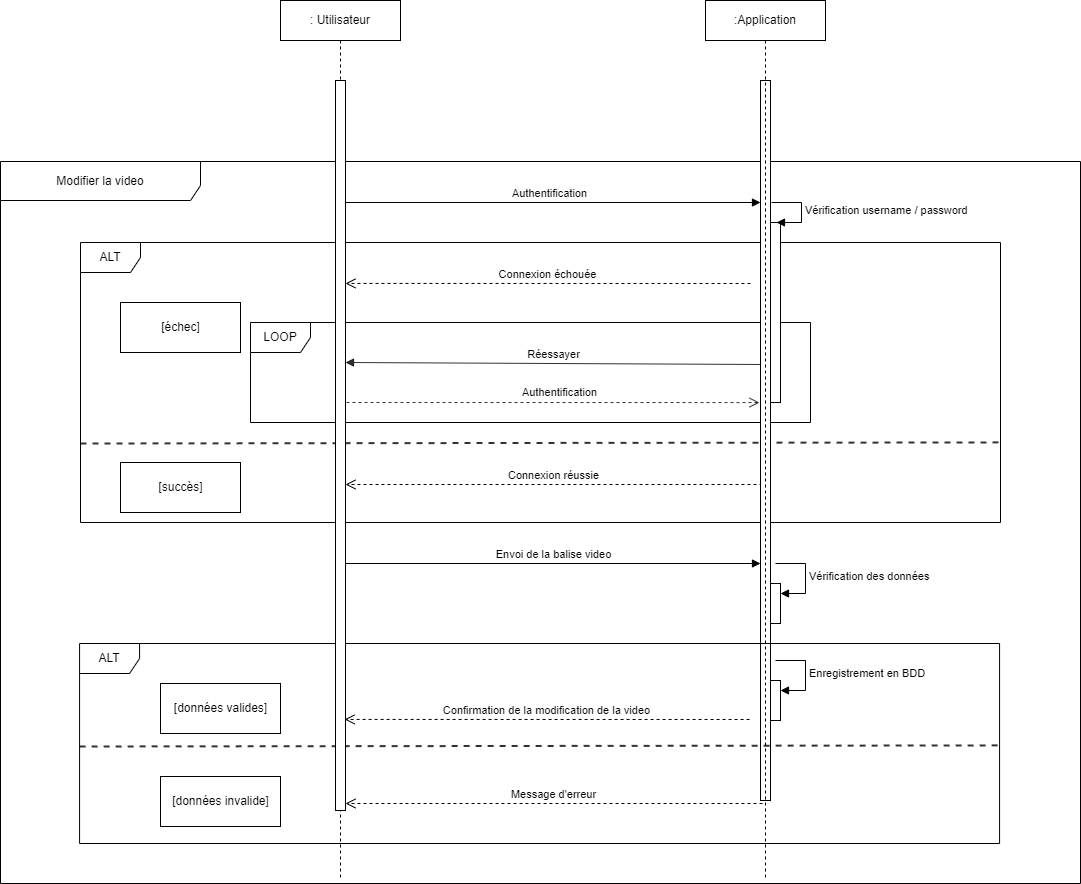

The diagram above was exported from draw.io. Its source (the exported page's mxGraphModel, read from the mxfile embedded in the PNG):
<mxGraphModel dx="1434" dy="2450" grid="1" gridSize="10" guides="1" tooltips="1" connect="1" arrows="1" fold="1" page="1" pageScale="1" pageWidth="1169" pageHeight="1654" background="#ffffff" math="0" shadow="0">
  <root>
    <mxCell id="0" />
    <mxCell id="1" parent="0" />
    <mxCell id="CAn8n2e5ayVuL3D4CQTs-1" value="&lt;font style=&quot;vertical-align: inherit;&quot;&gt;&lt;font style=&quot;vertical-align: inherit;&quot;&gt;&lt;font style=&quot;vertical-align: inherit;&quot;&gt;&lt;font style=&quot;vertical-align: inherit;&quot;&gt;ALT&lt;/font&gt;&lt;/font&gt;&lt;/font&gt;&lt;/font&gt;" style="shape=umlFrame;whiteSpace=wrap;html=1;" vertex="1" parent="1">
      <mxGeometry x="120" y="-1358" width="920" height="280" as="geometry" />
    </mxCell>
    <mxCell id="CAn8n2e5ayVuL3D4CQTs-2" value="" style="html=1;points=[];perimeter=orthogonalPerimeter;" vertex="1" parent="1">
      <mxGeometry x="375" y="-1398" width="10" height="90" as="geometry" />
    </mxCell>
    <mxCell id="CAn8n2e5ayVuL3D4CQTs-3" value="" style="html=1;points=[];perimeter=orthogonalPerimeter;" vertex="1" parent="1">
      <mxGeometry x="375" y="-1268" width="10" height="80" as="geometry" />
    </mxCell>
    <mxCell id="CAn8n2e5ayVuL3D4CQTs-4" value="LOOP" style="shape=umlFrame;whiteSpace=wrap;html=1;" vertex="1" parent="1">
      <mxGeometry x="290" y="-1278" width="560" height="100" as="geometry" />
    </mxCell>
    <mxCell id="CAn8n2e5ayVuL3D4CQTs-5" value="" style="html=1;points=[];perimeter=orthogonalPerimeter;" vertex="1" parent="1">
      <mxGeometry x="800" y="-1398" width="10" height="290" as="geometry" />
    </mxCell>
    <mxCell id="CAn8n2e5ayVuL3D4CQTs-6" value="" style="html=1;points=[];perimeter=orthogonalPerimeter;" vertex="1" parent="1">
      <mxGeometry x="810" y="-1378" width="10" height="180" as="geometry" />
    </mxCell>
    <mxCell id="CAn8n2e5ayVuL3D4CQTs-7" value="&lt;font style=&quot;vertical-align: inherit;&quot;&gt;&lt;font style=&quot;vertical-align: inherit;&quot;&gt;Vérification username / password&lt;/font&gt;&lt;/font&gt;" style="edgeStyle=orthogonalEdgeStyle;html=1;align=left;spacingLeft=2;endArrow=block;rounded=0;entryX=1;entryY=0;" edge="1" parent="1">
      <mxGeometry x="0.0133" relative="1" as="geometry">
        <mxPoint x="811" y="-1398" as="sourcePoint" />
        <Array as="points">
          <mxPoint x="841" y="-1398" />
        </Array>
        <mxPoint x="816" y="-1378" as="targetPoint" />
        <mxPoint as="offset" />
      </mxGeometry>
    </mxCell>
    <mxCell id="CAn8n2e5ayVuL3D4CQTs-8" value="&lt;font style=&quot;vertical-align: inherit;&quot;&gt;&lt;font style=&quot;vertical-align: inherit;&quot;&gt;&lt;font style=&quot;vertical-align: inherit;&quot;&gt;&lt;font style=&quot;vertical-align: inherit;&quot;&gt;Connexion échouée&lt;/font&gt;&lt;/font&gt;&lt;/font&gt;&lt;/font&gt;" style="html=1;verticalAlign=bottom;endArrow=open;dashed=1;endSize=8;rounded=0;entryX=1;entryY=0.223;entryDx=0;entryDy=0;entryPerimeter=0;" edge="1" parent="1">
      <mxGeometry relative="1" as="geometry">
        <mxPoint x="790" y="-1317" as="sourcePoint" />
        <mxPoint x="385" y="-1317.07" as="targetPoint" />
      </mxGeometry>
    </mxCell>
    <mxCell id="CAn8n2e5ayVuL3D4CQTs-9" value="&lt;font style=&quot;vertical-align: inherit;&quot;&gt;&lt;font style=&quot;vertical-align: inherit;&quot;&gt;&lt;font style=&quot;vertical-align: inherit;&quot;&gt;&lt;font style=&quot;vertical-align: inherit;&quot;&gt;Connexion réussie&lt;/font&gt;&lt;/font&gt;&lt;/font&gt;&lt;/font&gt;" style="html=1;verticalAlign=bottom;endArrow=open;dashed=1;endSize=8;rounded=0;exitX=0.2;exitY=0.953;exitDx=0;exitDy=0;exitPerimeter=0;" edge="1" parent="1">
      <mxGeometry relative="1" as="geometry">
        <mxPoint x="802" y="-1115.99" as="sourcePoint" />
        <mxPoint x="385" y="-1116" as="targetPoint" />
      </mxGeometry>
    </mxCell>
    <mxCell id="CAn8n2e5ayVuL3D4CQTs-10" value="&lt;font style=&quot;vertical-align: inherit;&quot;&gt;&lt;font style=&quot;vertical-align: inherit;&quot;&gt;Authentification&lt;/font&gt;&lt;/font&gt;" style="html=1;verticalAlign=bottom;endArrow=block;rounded=0;exitX=0.3;exitY=0;exitDx=0;exitDy=0;exitPerimeter=0;" edge="1" parent="1" source="CAn8n2e5ayVuL3D4CQTs-2">
      <mxGeometry relative="1" as="geometry">
        <mxPoint x="530" y="-1238" as="sourcePoint" />
        <mxPoint x="800" y="-1398" as="targetPoint" />
      </mxGeometry>
    </mxCell>
    <mxCell id="CAn8n2e5ayVuL3D4CQTs-11" value="" style="endArrow=none;dashed=1;html=1;rounded=0;strokeWidth=2;opacity=80;entryX=1.001;entryY=0.714;entryDx=0;entryDy=0;entryPerimeter=0;" edge="1" parent="1" target="CAn8n2e5ayVuL3D4CQTs-1">
      <mxGeometry width="50" height="50" relative="1" as="geometry">
        <mxPoint x="120" y="-1157" as="sourcePoint" />
        <mxPoint x="880" y="-1157" as="targetPoint" />
      </mxGeometry>
    </mxCell>
    <mxCell id="CAn8n2e5ayVuL3D4CQTs-12" value="&lt;font style=&quot;vertical-align: inherit;&quot;&gt;&lt;font style=&quot;vertical-align: inherit;&quot;&gt;&lt;font style=&quot;vertical-align: inherit;&quot;&gt;&lt;font style=&quot;vertical-align: inherit;&quot;&gt;[échec]&lt;/font&gt;&lt;/font&gt;&lt;/font&gt;&lt;/font&gt;" style="html=1;" vertex="1" parent="1">
      <mxGeometry x="160" y="-1298" width="120" height="50" as="geometry" />
    </mxCell>
    <mxCell id="CAn8n2e5ayVuL3D4CQTs-13" value="&lt;font style=&quot;vertical-align: inherit;&quot;&gt;&lt;font style=&quot;vertical-align: inherit;&quot;&gt;&lt;font style=&quot;vertical-align: inherit;&quot;&gt;&lt;font style=&quot;vertical-align: inherit;&quot;&gt;&lt;font style=&quot;vertical-align: inherit;&quot;&gt;&lt;font style=&quot;vertical-align: inherit;&quot;&gt;[succès]&lt;/font&gt;&lt;/font&gt;&lt;/font&gt;&lt;/font&gt;&lt;/font&gt;&lt;/font&gt;" style="html=1;" vertex="1" parent="1">
      <mxGeometry x="160" y="-1138" width="120" height="50" as="geometry" />
    </mxCell>
    <mxCell id="CAn8n2e5ayVuL3D4CQTs-14" value="Réessayer" style="html=1;verticalAlign=bottom;endArrow=block;rounded=0;strokeWidth=1;opacity=80;exitX=0.1;exitY=0.247;exitDx=0;exitDy=0;exitPerimeter=0;" edge="1" parent="1">
      <mxGeometry width="80" relative="1" as="geometry">
        <mxPoint x="801" y="-1236.01" as="sourcePoint" />
        <mxPoint x="385" y="-1238" as="targetPoint" />
      </mxGeometry>
    </mxCell>
    <mxCell id="CAn8n2e5ayVuL3D4CQTs-15" value="" style="endArrow=open;dashed=1;endFill=0;endSize=8;html=1;rounded=0;strokeWidth=1;opacity=80;entryX=-0.1;entryY=0.471;entryDx=0;entryDy=0;entryPerimeter=0;" edge="1" parent="1">
      <mxGeometry width="160" relative="1" as="geometry">
        <mxPoint x="386" y="-1198" as="sourcePoint" />
        <mxPoint x="799" y="-1197.93" as="targetPoint" />
      </mxGeometry>
    </mxCell>
    <mxCell id="CAn8n2e5ayVuL3D4CQTs-16" value="Authentification" style="edgeLabel;html=1;align=center;verticalAlign=middle;resizable=0;points=[];" vertex="1" connectable="0" parent="CAn8n2e5ayVuL3D4CQTs-15">
      <mxGeometry x="0.075" y="1" relative="1" as="geometry">
        <mxPoint x="-10" y="-10" as="offset" />
      </mxGeometry>
    </mxCell>
    <mxCell id="CAn8n2e5ayVuL3D4CQTs-17" value="" style="html=1;points=[];perimeter=orthogonalPerimeter;outlineConnect=0;targetShapes=umlLifeline;portConstraint=eastwest;newEdgeStyle={&quot;edgeStyle&quot;:&quot;elbowEdgeStyle&quot;,&quot;elbow&quot;:&quot;vertical&quot;,&quot;curved&quot;:0,&quot;rounded&quot;:0};" vertex="1" parent="1">
      <mxGeometry x="375" y="-1520" width="10" height="730" as="geometry" />
    </mxCell>
    <mxCell id="CAn8n2e5ayVuL3D4CQTs-18" value="Modifier la video" style="shape=umlFrame;whiteSpace=wrap;html=1;pointerEvents=0;width=200;height=39;" vertex="1" parent="1">
      <mxGeometry x="40" y="-1439" width="1080" height="722" as="geometry" />
    </mxCell>
    <mxCell id="CAn8n2e5ayVuL3D4CQTs-19" value="" style="html=1;points=[];perimeter=orthogonalPerimeter;outlineConnect=0;targetShapes=umlLifeline;portConstraint=eastwest;newEdgeStyle={&quot;edgeStyle&quot;:&quot;elbowEdgeStyle&quot;,&quot;elbow&quot;:&quot;vertical&quot;,&quot;curved&quot;:0,&quot;rounded&quot;:0};" vertex="1" parent="1">
      <mxGeometry x="800" y="-1520" width="10" height="720" as="geometry" />
    </mxCell>
    <mxCell id="CAn8n2e5ayVuL3D4CQTs-20" value="&lt;font style=&quot;vertical-align: inherit;&quot;&gt;&lt;font style=&quot;vertical-align: inherit;&quot;&gt;&lt;font style=&quot;vertical-align: inherit;&quot;&gt;&lt;font style=&quot;vertical-align: inherit;&quot;&gt;Envoi de la balise video&lt;/font&gt;&lt;/font&gt;&lt;/font&gt;&lt;/font&gt;" style="html=1;verticalAlign=bottom;endArrow=block;rounded=0;exitX=0.3;exitY=0;exitDx=0;exitDy=0;exitPerimeter=0;" edge="1" parent="1">
      <mxGeometry relative="1" as="geometry">
        <mxPoint x="385" y="-1037" as="sourcePoint" />
        <mxPoint x="800" y="-1037" as="targetPoint" />
      </mxGeometry>
    </mxCell>
    <mxCell id="CAn8n2e5ayVuL3D4CQTs-21" value="" style="html=1;points=[];perimeter=orthogonalPerimeter;outlineConnect=0;targetShapes=umlLifeline;portConstraint=eastwest;newEdgeStyle={&quot;edgeStyle&quot;:&quot;elbowEdgeStyle&quot;,&quot;elbow&quot;:&quot;vertical&quot;,&quot;curved&quot;:0,&quot;rounded&quot;:0};" vertex="1" parent="1">
      <mxGeometry x="810" y="-1017" width="10" height="40" as="geometry" />
    </mxCell>
    <mxCell id="CAn8n2e5ayVuL3D4CQTs-22" value="&lt;font style=&quot;vertical-align: inherit;&quot;&gt;&lt;font style=&quot;vertical-align: inherit;&quot;&gt;&lt;font style=&quot;vertical-align: inherit;&quot;&gt;&lt;font style=&quot;vertical-align: inherit;&quot;&gt;Vérification des données&lt;/font&gt;&lt;/font&gt;&lt;/font&gt;&lt;/font&gt;" style="html=1;align=left;spacingLeft=2;endArrow=block;rounded=0;edgeStyle=orthogonalEdgeStyle;curved=0;rounded=0;" edge="1" parent="1" target="CAn8n2e5ayVuL3D4CQTs-21">
      <mxGeometry relative="1" as="geometry">
        <mxPoint x="815" y="-1037" as="sourcePoint" />
        <Array as="points">
          <mxPoint x="845" y="-1007" />
        </Array>
      </mxGeometry>
    </mxCell>
    <mxCell id="CAn8n2e5ayVuL3D4CQTs-23" value="&lt;font style=&quot;vertical-align: inherit;&quot;&gt;&lt;font style=&quot;vertical-align: inherit;&quot;&gt;&lt;font style=&quot;vertical-align: inherit;&quot;&gt;&lt;font style=&quot;vertical-align: inherit;&quot;&gt;ALT&lt;/font&gt;&lt;/font&gt;&lt;/font&gt;&lt;/font&gt;" style="shape=umlFrame;whiteSpace=wrap;html=1;" vertex="1" parent="1">
      <mxGeometry x="119.08" y="-957" width="920" height="200" as="geometry" />
    </mxCell>
    <mxCell id="CAn8n2e5ayVuL3D4CQTs-24" value="&lt;font style=&quot;vertical-align: inherit;&quot;&gt;&lt;font style=&quot;vertical-align: inherit;&quot;&gt;&lt;font style=&quot;vertical-align: inherit;&quot;&gt;&lt;font style=&quot;vertical-align: inherit;&quot;&gt;&lt;font style=&quot;vertical-align: inherit;&quot;&gt;&lt;font style=&quot;vertical-align: inherit;&quot;&gt;&lt;font style=&quot;vertical-align: inherit;&quot;&gt;&lt;font style=&quot;vertical-align: inherit;&quot;&gt;Confirmation de la modification de la video&lt;/font&gt;&lt;/font&gt;&lt;/font&gt;&lt;/font&gt;&lt;/font&gt;&lt;/font&gt;&lt;/font&gt;&lt;/font&gt;" style="html=1;verticalAlign=bottom;endArrow=open;dashed=1;endSize=8;rounded=0;entryX=1;entryY=0.223;entryDx=0;entryDy=0;entryPerimeter=0;" edge="1" parent="1">
      <mxGeometry relative="1" as="geometry">
        <mxPoint x="789.08" y="-881" as="sourcePoint" />
        <mxPoint x="384.08" y="-881.0699999999999" as="targetPoint" />
      </mxGeometry>
    </mxCell>
    <mxCell id="CAn8n2e5ayVuL3D4CQTs-25" value="&lt;font style=&quot;vertical-align: inherit;&quot;&gt;&lt;font style=&quot;vertical-align: inherit;&quot;&gt;&lt;font style=&quot;vertical-align: inherit;&quot;&gt;&lt;font style=&quot;vertical-align: inherit;&quot;&gt;&lt;font style=&quot;vertical-align: inherit;&quot;&gt;&lt;font style=&quot;vertical-align: inherit;&quot;&gt;Message d'erreur&lt;/font&gt;&lt;/font&gt;&lt;/font&gt;&lt;/font&gt;&lt;/font&gt;&lt;/font&gt;" style="html=1;verticalAlign=bottom;endArrow=open;dashed=1;endSize=8;rounded=0;exitX=0.2;exitY=0.953;exitDx=0;exitDy=0;exitPerimeter=0;" edge="1" parent="1">
      <mxGeometry relative="1" as="geometry">
        <mxPoint x="802" y="-796.99" as="sourcePoint" />
        <mxPoint x="385" y="-797" as="targetPoint" />
      </mxGeometry>
    </mxCell>
    <mxCell id="CAn8n2e5ayVuL3D4CQTs-26" value="" style="endArrow=none;dashed=1;html=1;rounded=0;strokeWidth=2;opacity=80;entryX=1.001;entryY=0.714;entryDx=0;entryDy=0;entryPerimeter=0;" edge="1" parent="1">
      <mxGeometry width="50" height="50" relative="1" as="geometry">
        <mxPoint x="119.08" y="-854" as="sourcePoint" />
        <mxPoint x="1040" y="-855.0799999999999" as="targetPoint" />
      </mxGeometry>
    </mxCell>
    <mxCell id="CAn8n2e5ayVuL3D4CQTs-27" value="&lt;font style=&quot;vertical-align: inherit;&quot;&gt;&lt;font style=&quot;vertical-align: inherit;&quot;&gt;&lt;font style=&quot;vertical-align: inherit;&quot;&gt;&lt;font style=&quot;vertical-align: inherit;&quot;&gt;&lt;font style=&quot;vertical-align: inherit;&quot;&gt;&lt;font style=&quot;vertical-align: inherit;&quot;&gt;&lt;font style=&quot;vertical-align: inherit;&quot;&gt;&lt;font style=&quot;vertical-align: inherit;&quot;&gt;&lt;font style=&quot;vertical-align: inherit;&quot;&gt;&lt;font style=&quot;vertical-align: inherit;&quot;&gt;[données valides]&lt;/font&gt;&lt;/font&gt;&lt;/font&gt;&lt;/font&gt;&lt;/font&gt;&lt;/font&gt;&lt;/font&gt;&lt;/font&gt;&lt;/font&gt;&lt;/font&gt;" style="html=1;" vertex="1" parent="1">
      <mxGeometry x="200" y="-917" width="120" height="50" as="geometry" />
    </mxCell>
    <mxCell id="CAn8n2e5ayVuL3D4CQTs-28" value="&lt;font style=&quot;vertical-align: inherit;&quot;&gt;&lt;font style=&quot;vertical-align: inherit;&quot;&gt;&lt;font style=&quot;vertical-align: inherit;&quot;&gt;&lt;font style=&quot;vertical-align: inherit;&quot;&gt;&lt;font style=&quot;vertical-align: inherit;&quot;&gt;&lt;font style=&quot;vertical-align: inherit;&quot;&gt;&lt;font style=&quot;vertical-align: inherit;&quot;&gt;&lt;font style=&quot;vertical-align: inherit;&quot;&gt;[données invalide]&lt;/font&gt;&lt;/font&gt;&lt;/font&gt;&lt;/font&gt;&lt;/font&gt;&lt;/font&gt;&lt;/font&gt;&lt;/font&gt;" style="html=1;" vertex="1" parent="1">
      <mxGeometry x="200" y="-824" width="120" height="50" as="geometry" />
    </mxCell>
    <mxCell id="CAn8n2e5ayVuL3D4CQTs-29" value="" style="html=1;points=[];perimeter=orthogonalPerimeter;outlineConnect=0;targetShapes=umlLifeline;portConstraint=eastwest;newEdgeStyle={&quot;edgeStyle&quot;:&quot;elbowEdgeStyle&quot;,&quot;elbow&quot;:&quot;vertical&quot;,&quot;curved&quot;:0,&quot;rounded&quot;:0};" vertex="1" parent="1">
      <mxGeometry x="810" y="-920" width="10" height="40" as="geometry" />
    </mxCell>
    <mxCell id="CAn8n2e5ayVuL3D4CQTs-30" value="&lt;font style=&quot;vertical-align: inherit;&quot;&gt;&lt;font style=&quot;vertical-align: inherit;&quot;&gt;Enregistrement en BDD&lt;/font&gt;&lt;/font&gt;" style="html=1;align=left;spacingLeft=2;endArrow=block;rounded=0;edgeStyle=orthogonalEdgeStyle;curved=0;rounded=0;" edge="1" parent="1" target="CAn8n2e5ayVuL3D4CQTs-29">
      <mxGeometry relative="1" as="geometry">
        <mxPoint x="815" y="-940" as="sourcePoint" />
        <Array as="points">
          <mxPoint x="845" y="-910" />
        </Array>
      </mxGeometry>
    </mxCell>
    <mxCell id="CAn8n2e5ayVuL3D4CQTs-31" value="&lt;font style=&quot;vertical-align: inherit;&quot;&gt;&lt;font style=&quot;vertical-align: inherit;&quot;&gt;: Utilisateur&lt;/font&gt;&lt;/font&gt;" style="shape=umlLifeline;perimeter=lifelinePerimeter;whiteSpace=wrap;html=1;container=1;dropTarget=0;collapsible=0;recursiveResize=0;outlineConnect=0;portConstraint=eastwest;newEdgeStyle={&quot;edgeStyle&quot;:&quot;elbowEdgeStyle&quot;,&quot;elbow&quot;:&quot;vertical&quot;,&quot;curved&quot;:0,&quot;rounded&quot;:0};size=40;" vertex="1" parent="1">
      <mxGeometry x="320" y="-1600" width="120" height="880" as="geometry" />
    </mxCell>
    <mxCell id="CAn8n2e5ayVuL3D4CQTs-32" value="" style="html=1;points=[];perimeter=orthogonalPerimeter;outlineConnect=0;targetShapes=umlLifeline;portConstraint=eastwest;newEdgeStyle={&quot;edgeStyle&quot;:&quot;elbowEdgeStyle&quot;,&quot;elbow&quot;:&quot;vertical&quot;,&quot;curved&quot;:0,&quot;rounded&quot;:0};" vertex="1" parent="CAn8n2e5ayVuL3D4CQTs-31">
      <mxGeometry x="55" y="80" width="10" height="730" as="geometry" />
    </mxCell>
    <mxCell id="CAn8n2e5ayVuL3D4CQTs-33" value=":Application" style="shape=umlLifeline;perimeter=lifelinePerimeter;whiteSpace=wrap;html=1;container=1;dropTarget=0;collapsible=0;recursiveResize=0;outlineConnect=0;portConstraint=eastwest;newEdgeStyle={&quot;edgeStyle&quot;:&quot;elbowEdgeStyle&quot;,&quot;elbow&quot;:&quot;vertical&quot;,&quot;curved&quot;:0,&quot;rounded&quot;:0};size=40;" vertex="1" parent="1">
      <mxGeometry x="745" y="-1600" width="120" height="880" as="geometry" />
    </mxCell>
  </root>
</mxGraphModel>